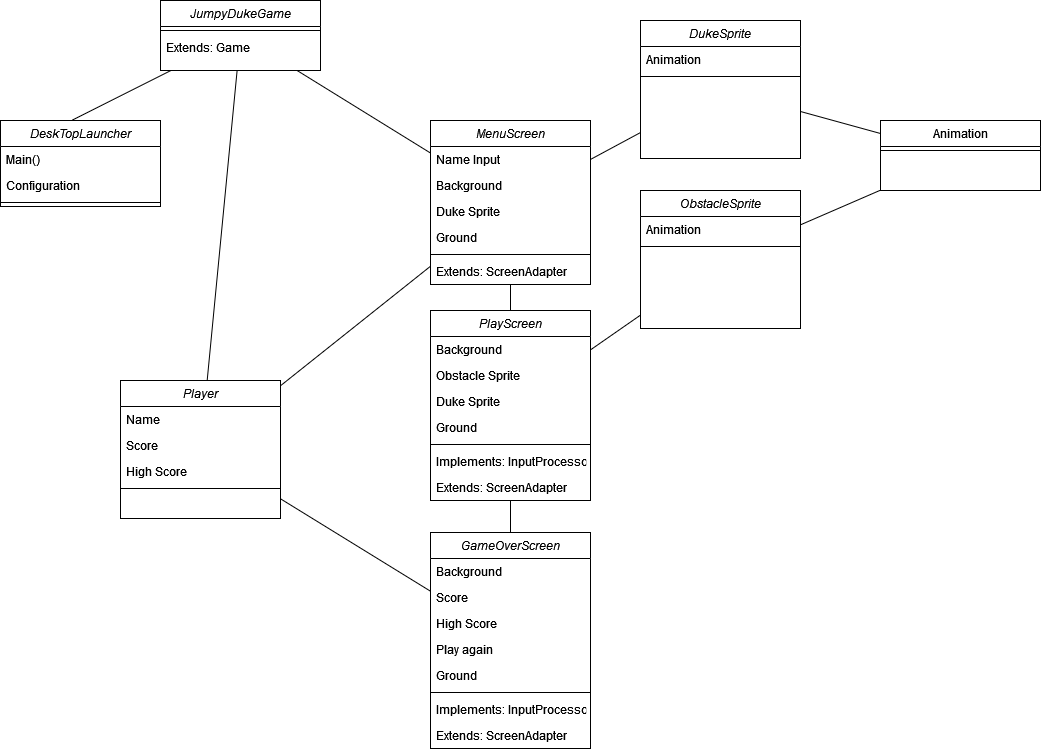

The diagram above was exported from draw.io. Its source (the exported page's mxGraphModel, read from the mxfile embedded in the PNG):
<mxGraphModel dx="1422" dy="780" grid="1" gridSize="10" guides="1" tooltips="1" connect="1" arrows="1" fold="1" page="1" pageScale="1" pageWidth="1169" pageHeight="827" math="0" shadow="0">
  <root>
    <mxCell id="WIyWlLk6GJQsqaUBKTNV-0" />
    <mxCell id="WIyWlLk6GJQsqaUBKTNV-1" parent="WIyWlLk6GJQsqaUBKTNV-0" />
    <mxCell id="zkfFHV4jXpPFQw0GAbJ--0" value="JumpyDukeGame" style="swimlane;fontStyle=2;align=center;verticalAlign=top;childLayout=stackLayout;horizontal=1;startSize=26;horizontalStack=0;resizeParent=1;resizeLast=0;collapsible=1;marginBottom=0;rounded=0;shadow=0;strokeWidth=1;" parent="WIyWlLk6GJQsqaUBKTNV-1" vertex="1">
      <mxGeometry x="170" y="40" width="160" height="70" as="geometry">
        <mxRectangle x="230" y="140" width="160" height="26" as="alternateBounds" />
      </mxGeometry>
    </mxCell>
    <mxCell id="zkfFHV4jXpPFQw0GAbJ--4" value="" style="line;html=1;strokeWidth=1;align=left;verticalAlign=middle;spacingTop=-1;spacingLeft=3;spacingRight=3;rotatable=0;labelPosition=right;points=[];portConstraint=eastwest;" parent="zkfFHV4jXpPFQw0GAbJ--0" vertex="1">
      <mxGeometry y="26" width="160" height="8" as="geometry" />
    </mxCell>
    <mxCell id="qvhEwy2xLwArYYcqju8d-3" value="Extends: Game" style="text;align=left;verticalAlign=top;spacingLeft=4;spacingRight=4;overflow=hidden;rotatable=0;points=[[0,0.5],[1,0.5]];portConstraint=eastwest;rounded=0;shadow=0;html=0;" parent="zkfFHV4jXpPFQw0GAbJ--0" vertex="1">
      <mxGeometry y="34" width="160" height="26" as="geometry" />
    </mxCell>
    <mxCell id="zkfFHV4jXpPFQw0GAbJ--13" value="Animation" style="swimlane;fontStyle=0;align=center;verticalAlign=top;childLayout=stackLayout;horizontal=1;startSize=26;horizontalStack=0;resizeParent=1;resizeLast=0;collapsible=1;marginBottom=0;rounded=0;shadow=0;strokeWidth=1;" parent="WIyWlLk6GJQsqaUBKTNV-1" vertex="1">
      <mxGeometry x="890" y="160" width="160" height="70" as="geometry">
        <mxRectangle x="340" y="380" width="170" height="26" as="alternateBounds" />
      </mxGeometry>
    </mxCell>
    <mxCell id="zkfFHV4jXpPFQw0GAbJ--15" value="" style="line;html=1;strokeWidth=1;align=left;verticalAlign=middle;spacingTop=-1;spacingLeft=3;spacingRight=3;rotatable=0;labelPosition=right;points=[];portConstraint=eastwest;" parent="zkfFHV4jXpPFQw0GAbJ--13" vertex="1">
      <mxGeometry y="26" width="160" height="8" as="geometry" />
    </mxCell>
    <mxCell id="hgRCc7CAvYBdijwb3iRK-0" value="" style="endArrow=none;html=1;rounded=0;" parent="WIyWlLk6GJQsqaUBKTNV-1" source="hgRCc7CAvYBdijwb3iRK-1" target="zkfFHV4jXpPFQw0GAbJ--0" edge="1">
      <mxGeometry width="50" height="50" relative="1" as="geometry">
        <mxPoint x="180" y="420" as="sourcePoint" />
        <mxPoint x="290" y="260" as="targetPoint" />
      </mxGeometry>
    </mxCell>
    <mxCell id="hgRCc7CAvYBdijwb3iRK-1" value="Player" style="swimlane;fontStyle=2;align=center;verticalAlign=top;childLayout=stackLayout;horizontal=1;startSize=26;horizontalStack=0;resizeParent=1;resizeLast=0;collapsible=1;marginBottom=0;rounded=0;shadow=0;strokeWidth=1;" parent="WIyWlLk6GJQsqaUBKTNV-1" vertex="1">
      <mxGeometry x="130" y="420" width="160" height="138" as="geometry">
        <mxRectangle x="230" y="140" width="160" height="26" as="alternateBounds" />
      </mxGeometry>
    </mxCell>
    <mxCell id="hgRCc7CAvYBdijwb3iRK-2" value="Name" style="text;align=left;verticalAlign=top;spacingLeft=4;spacingRight=4;overflow=hidden;rotatable=0;points=[[0,0.5],[1,0.5]];portConstraint=eastwest;" parent="hgRCc7CAvYBdijwb3iRK-1" vertex="1">
      <mxGeometry y="26" width="160" height="26" as="geometry" />
    </mxCell>
    <mxCell id="hgRCc7CAvYBdijwb3iRK-3" value="Score" style="text;align=left;verticalAlign=top;spacingLeft=4;spacingRight=4;overflow=hidden;rotatable=0;points=[[0,0.5],[1,0.5]];portConstraint=eastwest;rounded=0;shadow=0;html=0;" parent="hgRCc7CAvYBdijwb3iRK-1" vertex="1">
      <mxGeometry y="52" width="160" height="26" as="geometry" />
    </mxCell>
    <mxCell id="hgRCc7CAvYBdijwb3iRK-4" value="High Score" style="text;align=left;verticalAlign=top;spacingLeft=4;spacingRight=4;overflow=hidden;rotatable=0;points=[[0,0.5],[1,0.5]];portConstraint=eastwest;rounded=0;shadow=0;html=0;" parent="hgRCc7CAvYBdijwb3iRK-1" vertex="1">
      <mxGeometry y="78" width="160" height="26" as="geometry" />
    </mxCell>
    <mxCell id="hgRCc7CAvYBdijwb3iRK-5" value="" style="line;html=1;strokeWidth=1;align=left;verticalAlign=middle;spacingTop=-1;spacingLeft=3;spacingRight=3;rotatable=0;labelPosition=right;points=[];portConstraint=eastwest;" parent="hgRCc7CAvYBdijwb3iRK-1" vertex="1">
      <mxGeometry y="104" width="160" height="8" as="geometry" />
    </mxCell>
    <mxCell id="hgRCc7CAvYBdijwb3iRK-8" value="MenuScreen" style="swimlane;fontStyle=2;align=center;verticalAlign=top;childLayout=stackLayout;horizontal=1;startSize=26;horizontalStack=0;resizeParent=1;resizeLast=0;collapsible=1;marginBottom=0;rounded=0;shadow=0;strokeWidth=1;" parent="WIyWlLk6GJQsqaUBKTNV-1" vertex="1">
      <mxGeometry x="440" y="160" width="160" height="164" as="geometry">
        <mxRectangle x="230" y="140" width="160" height="26" as="alternateBounds" />
      </mxGeometry>
    </mxCell>
    <mxCell id="hgRCc7CAvYBdijwb3iRK-9" value="Name Input" style="text;align=left;verticalAlign=top;spacingLeft=4;spacingRight=4;overflow=hidden;rotatable=0;points=[[0,0.5],[1,0.5]];portConstraint=eastwest;" parent="hgRCc7CAvYBdijwb3iRK-8" vertex="1">
      <mxGeometry y="26" width="160" height="26" as="geometry" />
    </mxCell>
    <mxCell id="hgRCc7CAvYBdijwb3iRK-10" value="Background" style="text;align=left;verticalAlign=top;spacingLeft=4;spacingRight=4;overflow=hidden;rotatable=0;points=[[0,0.5],[1,0.5]];portConstraint=eastwest;rounded=0;shadow=0;html=0;" parent="hgRCc7CAvYBdijwb3iRK-8" vertex="1">
      <mxGeometry y="52" width="160" height="26" as="geometry" />
    </mxCell>
    <mxCell id="hgRCc7CAvYBdijwb3iRK-11" value="Duke Sprite" style="text;align=left;verticalAlign=top;spacingLeft=4;spacingRight=4;overflow=hidden;rotatable=0;points=[[0,0.5],[1,0.5]];portConstraint=eastwest;rounded=0;shadow=0;html=0;" parent="hgRCc7CAvYBdijwb3iRK-8" vertex="1">
      <mxGeometry y="78" width="160" height="26" as="geometry" />
    </mxCell>
    <mxCell id="qvhEwy2xLwArYYcqju8d-0" value="Ground" style="text;align=left;verticalAlign=top;spacingLeft=4;spacingRight=4;overflow=hidden;rotatable=0;points=[[0,0.5],[1,0.5]];portConstraint=eastwest;rounded=0;shadow=0;html=0;" parent="hgRCc7CAvYBdijwb3iRK-8" vertex="1">
      <mxGeometry y="104" width="160" height="26" as="geometry" />
    </mxCell>
    <mxCell id="hgRCc7CAvYBdijwb3iRK-12" value="" style="line;html=1;strokeWidth=1;align=left;verticalAlign=middle;spacingTop=-1;spacingLeft=3;spacingRight=3;rotatable=0;labelPosition=right;points=[];portConstraint=eastwest;" parent="hgRCc7CAvYBdijwb3iRK-8" vertex="1">
      <mxGeometry y="130" width="160" height="8" as="geometry" />
    </mxCell>
    <mxCell id="qvhEwy2xLwArYYcqju8d-4" value="Extends: ScreenAdapter" style="text;align=left;verticalAlign=top;spacingLeft=4;spacingRight=4;overflow=hidden;rotatable=0;points=[[0,0.5],[1,0.5]];portConstraint=eastwest;rounded=0;shadow=0;html=0;" parent="hgRCc7CAvYBdijwb3iRK-8" vertex="1">
      <mxGeometry y="138" width="160" height="26" as="geometry" />
    </mxCell>
    <mxCell id="hgRCc7CAvYBdijwb3iRK-13" value="" style="endArrow=none;html=1;rounded=0;" parent="WIyWlLk6GJQsqaUBKTNV-1" source="hgRCc7CAvYBdijwb3iRK-1" target="hgRCc7CAvYBdijwb3iRK-8" edge="1">
      <mxGeometry width="50" height="50" relative="1" as="geometry">
        <mxPoint x="390" y="420" as="sourcePoint" />
        <mxPoint x="440" y="370" as="targetPoint" />
      </mxGeometry>
    </mxCell>
    <mxCell id="hgRCc7CAvYBdijwb3iRK-14" value="" style="endArrow=none;html=1;rounded=0;" parent="WIyWlLk6GJQsqaUBKTNV-1" source="hgRCc7CAvYBdijwb3iRK-8" target="zkfFHV4jXpPFQw0GAbJ--0" edge="1">
      <mxGeometry width="50" height="50" relative="1" as="geometry">
        <mxPoint x="390" y="420" as="sourcePoint" />
        <mxPoint x="440" y="370" as="targetPoint" />
      </mxGeometry>
    </mxCell>
    <mxCell id="hgRCc7CAvYBdijwb3iRK-20" value="PlayScreen" style="swimlane;fontStyle=2;align=center;verticalAlign=top;childLayout=stackLayout;horizontal=1;startSize=26;horizontalStack=0;resizeParent=1;resizeLast=0;collapsible=1;marginBottom=0;rounded=0;shadow=0;strokeWidth=1;" parent="WIyWlLk6GJQsqaUBKTNV-1" vertex="1">
      <mxGeometry x="440" y="350" width="160" height="190" as="geometry">
        <mxRectangle x="230" y="140" width="160" height="26" as="alternateBounds" />
      </mxGeometry>
    </mxCell>
    <mxCell id="hgRCc7CAvYBdijwb3iRK-21" value="Background" style="text;align=left;verticalAlign=top;spacingLeft=4;spacingRight=4;overflow=hidden;rotatable=0;points=[[0,0.5],[1,0.5]];portConstraint=eastwest;" parent="hgRCc7CAvYBdijwb3iRK-20" vertex="1">
      <mxGeometry y="26" width="160" height="26" as="geometry" />
    </mxCell>
    <mxCell id="hgRCc7CAvYBdijwb3iRK-22" value="Obstacle Sprite" style="text;align=left;verticalAlign=top;spacingLeft=4;spacingRight=4;overflow=hidden;rotatable=0;points=[[0,0.5],[1,0.5]];portConstraint=eastwest;rounded=0;shadow=0;html=0;" parent="hgRCc7CAvYBdijwb3iRK-20" vertex="1">
      <mxGeometry y="52" width="160" height="26" as="geometry" />
    </mxCell>
    <mxCell id="hgRCc7CAvYBdijwb3iRK-23" value="Duke Sprite" style="text;align=left;verticalAlign=top;spacingLeft=4;spacingRight=4;overflow=hidden;rotatable=0;points=[[0,0.5],[1,0.5]];portConstraint=eastwest;rounded=0;shadow=0;html=0;" parent="hgRCc7CAvYBdijwb3iRK-20" vertex="1">
      <mxGeometry y="78" width="160" height="26" as="geometry" />
    </mxCell>
    <mxCell id="qvhEwy2xLwArYYcqju8d-1" value="Ground" style="text;align=left;verticalAlign=top;spacingLeft=4;spacingRight=4;overflow=hidden;rotatable=0;points=[[0,0.5],[1,0.5]];portConstraint=eastwest;rounded=0;shadow=0;html=0;" parent="hgRCc7CAvYBdijwb3iRK-20" vertex="1">
      <mxGeometry y="104" width="160" height="26" as="geometry" />
    </mxCell>
    <mxCell id="hgRCc7CAvYBdijwb3iRK-24" value="" style="line;html=1;strokeWidth=1;align=left;verticalAlign=middle;spacingTop=-1;spacingLeft=3;spacingRight=3;rotatable=0;labelPosition=right;points=[];portConstraint=eastwest;" parent="hgRCc7CAvYBdijwb3iRK-20" vertex="1">
      <mxGeometry y="130" width="160" height="8" as="geometry" />
    </mxCell>
    <mxCell id="qvhEwy2xLwArYYcqju8d-9" value="Implements: InputProcessor" style="text;align=left;verticalAlign=top;spacingLeft=4;spacingRight=4;overflow=hidden;rotatable=0;points=[[0,0.5],[1,0.5]];portConstraint=eastwest;rounded=0;shadow=0;html=0;" parent="hgRCc7CAvYBdijwb3iRK-20" vertex="1">
      <mxGeometry y="138" width="160" height="26" as="geometry" />
    </mxCell>
    <mxCell id="qvhEwy2xLwArYYcqju8d-8" value="Extends: ScreenAdapter" style="text;align=left;verticalAlign=top;spacingLeft=4;spacingRight=4;overflow=hidden;rotatable=0;points=[[0,0.5],[1,0.5]];portConstraint=eastwest;rounded=0;shadow=0;html=0;" parent="hgRCc7CAvYBdijwb3iRK-20" vertex="1">
      <mxGeometry y="164" width="160" height="26" as="geometry" />
    </mxCell>
    <mxCell id="hgRCc7CAvYBdijwb3iRK-25" value="DukeSprite" style="swimlane;fontStyle=2;align=center;verticalAlign=top;childLayout=stackLayout;horizontal=1;startSize=26;horizontalStack=0;resizeParent=1;resizeLast=0;collapsible=1;marginBottom=0;rounded=0;shadow=0;strokeWidth=1;" parent="WIyWlLk6GJQsqaUBKTNV-1" vertex="1">
      <mxGeometry x="650" y="60" width="160" height="138" as="geometry">
        <mxRectangle x="230" y="140" width="160" height="26" as="alternateBounds" />
      </mxGeometry>
    </mxCell>
    <mxCell id="hgRCc7CAvYBdijwb3iRK-28" value="Animation" style="text;align=left;verticalAlign=top;spacingLeft=4;spacingRight=4;overflow=hidden;rotatable=0;points=[[0,0.5],[1,0.5]];portConstraint=eastwest;rounded=0;shadow=0;html=0;" parent="hgRCc7CAvYBdijwb3iRK-25" vertex="1">
      <mxGeometry y="26" width="160" height="26" as="geometry" />
    </mxCell>
    <mxCell id="hgRCc7CAvYBdijwb3iRK-29" value="" style="line;html=1;strokeWidth=1;align=left;verticalAlign=middle;spacingTop=-1;spacingLeft=3;spacingRight=3;rotatable=0;labelPosition=right;points=[];portConstraint=eastwest;" parent="hgRCc7CAvYBdijwb3iRK-25" vertex="1">
      <mxGeometry y="52" width="160" height="8" as="geometry" />
    </mxCell>
    <mxCell id="hgRCc7CAvYBdijwb3iRK-30" value="" style="endArrow=none;html=1;rounded=0;" parent="WIyWlLk6GJQsqaUBKTNV-1" source="hgRCc7CAvYBdijwb3iRK-25" target="zkfFHV4jXpPFQw0GAbJ--13" edge="1">
      <mxGeometry width="50" height="50" relative="1" as="geometry">
        <mxPoint x="390" y="420" as="sourcePoint" />
        <mxPoint x="440" y="370" as="targetPoint" />
      </mxGeometry>
    </mxCell>
    <mxCell id="hgRCc7CAvYBdijwb3iRK-31" value="" style="endArrow=none;html=1;rounded=0;" parent="WIyWlLk6GJQsqaUBKTNV-1" source="hgRCc7CAvYBdijwb3iRK-8" target="hgRCc7CAvYBdijwb3iRK-25" edge="1">
      <mxGeometry width="50" height="50" relative="1" as="geometry">
        <mxPoint x="390" y="420" as="sourcePoint" />
        <mxPoint x="440" y="370" as="targetPoint" />
      </mxGeometry>
    </mxCell>
    <mxCell id="hgRCc7CAvYBdijwb3iRK-32" value="" style="endArrow=none;html=1;rounded=0;" parent="WIyWlLk6GJQsqaUBKTNV-1" source="hgRCc7CAvYBdijwb3iRK-20" target="hgRCc7CAvYBdijwb3iRK-8" edge="1">
      <mxGeometry width="50" height="50" relative="1" as="geometry">
        <mxPoint x="390" y="420" as="sourcePoint" />
        <mxPoint x="440" y="370" as="targetPoint" />
      </mxGeometry>
    </mxCell>
    <mxCell id="hgRCc7CAvYBdijwb3iRK-33" value="GameOverScreen" style="swimlane;fontStyle=2;align=center;verticalAlign=top;childLayout=stackLayout;horizontal=1;startSize=26;horizontalStack=0;resizeParent=1;resizeLast=0;collapsible=1;marginBottom=0;rounded=0;shadow=0;strokeWidth=1;" parent="WIyWlLk6GJQsqaUBKTNV-1" vertex="1">
      <mxGeometry x="440" y="572" width="160" height="216" as="geometry">
        <mxRectangle x="230" y="140" width="160" height="26" as="alternateBounds" />
      </mxGeometry>
    </mxCell>
    <mxCell id="hgRCc7CAvYBdijwb3iRK-39" value="Background" style="text;align=left;verticalAlign=top;spacingLeft=4;spacingRight=4;overflow=hidden;rotatable=0;points=[[0,0.5],[1,0.5]];portConstraint=eastwest;" parent="hgRCc7CAvYBdijwb3iRK-33" vertex="1">
      <mxGeometry y="26" width="160" height="26" as="geometry" />
    </mxCell>
    <mxCell id="hgRCc7CAvYBdijwb3iRK-34" value="Score" style="text;align=left;verticalAlign=top;spacingLeft=4;spacingRight=4;overflow=hidden;rotatable=0;points=[[0,0.5],[1,0.5]];portConstraint=eastwest;" parent="hgRCc7CAvYBdijwb3iRK-33" vertex="1">
      <mxGeometry y="52" width="160" height="26" as="geometry" />
    </mxCell>
    <mxCell id="hgRCc7CAvYBdijwb3iRK-40" value="High Score" style="text;align=left;verticalAlign=top;spacingLeft=4;spacingRight=4;overflow=hidden;rotatable=0;points=[[0,0.5],[1,0.5]];portConstraint=eastwest;" parent="hgRCc7CAvYBdijwb3iRK-33" vertex="1">
      <mxGeometry y="78" width="160" height="26" as="geometry" />
    </mxCell>
    <mxCell id="hgRCc7CAvYBdijwb3iRK-41" value="Play again" style="text;align=left;verticalAlign=top;spacingLeft=4;spacingRight=4;overflow=hidden;rotatable=0;points=[[0,0.5],[1,0.5]];portConstraint=eastwest;" parent="hgRCc7CAvYBdijwb3iRK-33" vertex="1">
      <mxGeometry y="104" width="160" height="26" as="geometry" />
    </mxCell>
    <mxCell id="qvhEwy2xLwArYYcqju8d-2" value="Ground" style="text;align=left;verticalAlign=top;spacingLeft=4;spacingRight=4;overflow=hidden;rotatable=0;points=[[0,0.5],[1,0.5]];portConstraint=eastwest;rounded=0;shadow=0;html=0;" parent="hgRCc7CAvYBdijwb3iRK-33" vertex="1">
      <mxGeometry y="130" width="160" height="26" as="geometry" />
    </mxCell>
    <mxCell id="hgRCc7CAvYBdijwb3iRK-37" value="" style="line;html=1;strokeWidth=1;align=left;verticalAlign=middle;spacingTop=-1;spacingLeft=3;spacingRight=3;rotatable=0;labelPosition=right;points=[];portConstraint=eastwest;" parent="hgRCc7CAvYBdijwb3iRK-33" vertex="1">
      <mxGeometry y="156" width="160" height="8" as="geometry" />
    </mxCell>
    <mxCell id="qvhEwy2xLwArYYcqju8d-11" value="Implements: InputProcessor" style="text;align=left;verticalAlign=top;spacingLeft=4;spacingRight=4;overflow=hidden;rotatable=0;points=[[0,0.5],[1,0.5]];portConstraint=eastwest;rounded=0;shadow=0;html=0;" parent="hgRCc7CAvYBdijwb3iRK-33" vertex="1">
      <mxGeometry y="164" width="160" height="26" as="geometry" />
    </mxCell>
    <mxCell id="qvhEwy2xLwArYYcqju8d-12" value="Extends: ScreenAdapter" style="text;align=left;verticalAlign=top;spacingLeft=4;spacingRight=4;overflow=hidden;rotatable=0;points=[[0,0.5],[1,0.5]];portConstraint=eastwest;rounded=0;shadow=0;html=0;" parent="hgRCc7CAvYBdijwb3iRK-33" vertex="1">
      <mxGeometry y="190" width="160" height="26" as="geometry" />
    </mxCell>
    <mxCell id="hgRCc7CAvYBdijwb3iRK-38" value="" style="endArrow=none;html=1;rounded=0;" parent="WIyWlLk6GJQsqaUBKTNV-1" source="hgRCc7CAvYBdijwb3iRK-33" target="hgRCc7CAvYBdijwb3iRK-20" edge="1">
      <mxGeometry width="50" height="50" relative="1" as="geometry">
        <mxPoint x="390" y="642" as="sourcePoint" />
        <mxPoint x="520" y="480" as="targetPoint" />
      </mxGeometry>
    </mxCell>
    <mxCell id="hgRCc7CAvYBdijwb3iRK-42" value="" style="endArrow=none;html=1;rounded=0;" parent="WIyWlLk6GJQsqaUBKTNV-1" source="hgRCc7CAvYBdijwb3iRK-33" target="hgRCc7CAvYBdijwb3iRK-1" edge="1">
      <mxGeometry width="50" height="50" relative="1" as="geometry">
        <mxPoint x="390" y="450" as="sourcePoint" />
        <mxPoint x="440" y="400" as="targetPoint" />
      </mxGeometry>
    </mxCell>
    <mxCell id="hgRCc7CAvYBdijwb3iRK-44" value="DeskTopLauncher" style="swimlane;fontStyle=2;align=center;verticalAlign=top;childLayout=stackLayout;horizontal=1;startSize=26;horizontalStack=0;resizeParent=1;resizeLast=0;collapsible=1;marginBottom=0;rounded=0;shadow=0;strokeWidth=1;" parent="WIyWlLk6GJQsqaUBKTNV-1" vertex="1">
      <mxGeometry x="10" y="160" width="160" height="86" as="geometry">
        <mxRectangle x="230" y="140" width="160" height="26" as="alternateBounds" />
      </mxGeometry>
    </mxCell>
    <mxCell id="hgRCc7CAvYBdijwb3iRK-46" value="Main()" style="text;align=left;verticalAlign=top;spacingLeft=4;spacingRight=4;overflow=hidden;rotatable=0;points=[[0,0.5],[1,0.5]];portConstraint=eastwest;rounded=0;shadow=0;html=0;" parent="hgRCc7CAvYBdijwb3iRK-44" vertex="1">
      <mxGeometry y="26" width="160" height="26" as="geometry" />
    </mxCell>
    <mxCell id="hgRCc7CAvYBdijwb3iRK-47" value="Configuration" style="text;align=left;verticalAlign=top;spacingLeft=4;spacingRight=4;overflow=hidden;rotatable=0;points=[[0,0.5],[1,0.5]];portConstraint=eastwest;rounded=0;shadow=0;html=0;" parent="hgRCc7CAvYBdijwb3iRK-44" vertex="1">
      <mxGeometry y="52" width="160" height="26" as="geometry" />
    </mxCell>
    <mxCell id="hgRCc7CAvYBdijwb3iRK-45" value="" style="line;html=1;strokeWidth=1;align=left;verticalAlign=middle;spacingTop=-1;spacingLeft=3;spacingRight=3;rotatable=0;labelPosition=right;points=[];portConstraint=eastwest;" parent="hgRCc7CAvYBdijwb3iRK-44" vertex="1">
      <mxGeometry y="78" width="160" height="8" as="geometry" />
    </mxCell>
    <mxCell id="hgRCc7CAvYBdijwb3iRK-48" value="" style="endArrow=none;html=1;rounded=0;exitX=0.444;exitY=0;exitDx=0;exitDy=0;exitPerimeter=0;" parent="WIyWlLk6GJQsqaUBKTNV-1" source="hgRCc7CAvYBdijwb3iRK-44" target="zkfFHV4jXpPFQw0GAbJ--0" edge="1">
      <mxGeometry width="50" height="50" relative="1" as="geometry">
        <mxPoint x="390" y="360" as="sourcePoint" />
        <mxPoint x="440" y="310" as="targetPoint" />
      </mxGeometry>
    </mxCell>
    <mxCell id="hgRCc7CAvYBdijwb3iRK-49" value="ObstacleSprite" style="swimlane;fontStyle=2;align=center;verticalAlign=top;childLayout=stackLayout;horizontal=1;startSize=26;horizontalStack=0;resizeParent=1;resizeLast=0;collapsible=1;marginBottom=0;rounded=0;shadow=0;strokeWidth=1;" parent="WIyWlLk6GJQsqaUBKTNV-1" vertex="1">
      <mxGeometry x="650" y="230" width="160" height="138" as="geometry">
        <mxRectangle x="230" y="140" width="160" height="26" as="alternateBounds" />
      </mxGeometry>
    </mxCell>
    <mxCell id="hgRCc7CAvYBdijwb3iRK-50" value="Animation" style="text;align=left;verticalAlign=top;spacingLeft=4;spacingRight=4;overflow=hidden;rotatable=0;points=[[0,0.5],[1,0.5]];portConstraint=eastwest;rounded=0;shadow=0;html=0;" parent="hgRCc7CAvYBdijwb3iRK-49" vertex="1">
      <mxGeometry y="26" width="160" height="26" as="geometry" />
    </mxCell>
    <mxCell id="hgRCc7CAvYBdijwb3iRK-51" value="" style="line;html=1;strokeWidth=1;align=left;verticalAlign=middle;spacingTop=-1;spacingLeft=3;spacingRight=3;rotatable=0;labelPosition=right;points=[];portConstraint=eastwest;" parent="hgRCc7CAvYBdijwb3iRK-49" vertex="1">
      <mxGeometry y="52" width="160" height="8" as="geometry" />
    </mxCell>
    <mxCell id="hgRCc7CAvYBdijwb3iRK-52" value="" style="endArrow=none;html=1;rounded=0;" parent="WIyWlLk6GJQsqaUBKTNV-1" source="zkfFHV4jXpPFQw0GAbJ--13" target="hgRCc7CAvYBdijwb3iRK-49" edge="1">
      <mxGeometry width="50" height="50" relative="1" as="geometry">
        <mxPoint x="670" y="390" as="sourcePoint" />
        <mxPoint x="720" y="340" as="targetPoint" />
      </mxGeometry>
    </mxCell>
    <mxCell id="hgRCc7CAvYBdijwb3iRK-53" value="" style="endArrow=none;html=1;rounded=0;" parent="WIyWlLk6GJQsqaUBKTNV-1" source="hgRCc7CAvYBdijwb3iRK-49" target="hgRCc7CAvYBdijwb3iRK-20" edge="1">
      <mxGeometry width="50" height="50" relative="1" as="geometry">
        <mxPoint x="670" y="390" as="sourcePoint" />
        <mxPoint x="720" y="340" as="targetPoint" />
      </mxGeometry>
    </mxCell>
  </root>
</mxGraphModel>